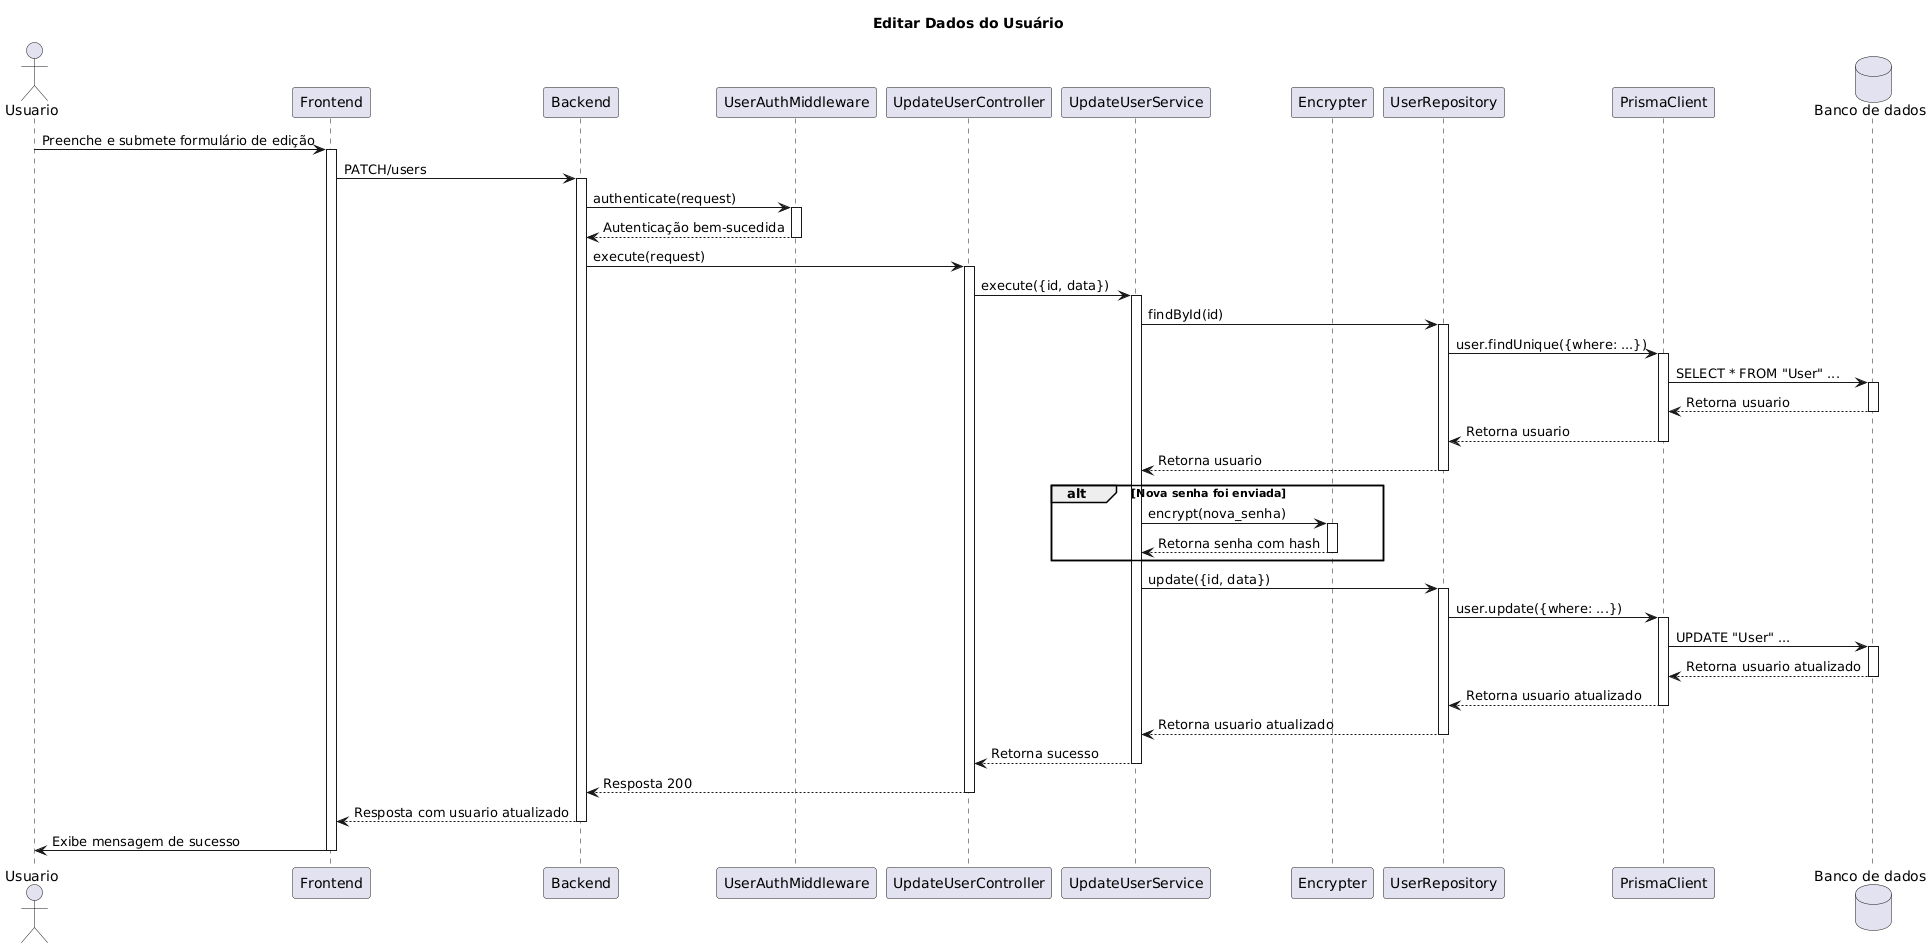

The diagram above was rendered by PlantUML. Its source (embedded in the PNG):
@startuml
title Editar Dados do Usuário

actor Usuario as user
participant Frontend as fe
participant Backend as be
participant UserAuthMiddleware as authMid
participant UpdateUserController as uuc
participant UpdateUserService as uus
participant Encrypter as enc
participant UserRepository as ur
participant PrismaClient as pc
database "Banco de dados" as bd

user -> fe : Preenche e submete formulário de edição
activate fe
fe -> be : PATCH/users
activate be
be -> authMid : authenticate(request)
activate authMid
authMid --> be : Autenticação bem-sucedida
deactivate authMid

be -> uuc : execute(request)
activate uuc
uuc -> uus : execute({id, data})
activate uus
uus -> ur : findById(id)
activate ur
ur -> pc : user.findUnique({where: ...})
activate pc
pc -> bd : SELECT * FROM "User" ...
activate bd
bd --> pc : Retorna usuario
deactivate bd
pc --> ur : Retorna usuario
deactivate pc
ur --> uus : Retorna usuario
deactivate ur

alt Nova senha foi enviada
    uus -> enc : encrypt(nova_senha)
    activate enc
    enc --> uus : Retorna senha com hash
    deactivate enc
end

uus -> ur : update({id, data})
activate ur
ur -> pc : user.update({where: ...})
activate pc
pc -> bd : UPDATE "User" ...
activate bd
bd --> pc : Retorna usuario atualizado
deactivate bd
pc --> ur : Retorna usuario atualizado
deactivate pc
ur --> uus : Retorna usuario atualizado
deactivate ur

uus --> uuc : Retorna sucesso
deactivate uus
uuc --> be : Resposta 200
deactivate uuc
be --> fe : Resposta com usuario atualizado
deactivate be
fe -> user : Exibe mensagem de sucesso
deactivate fe
@enduml